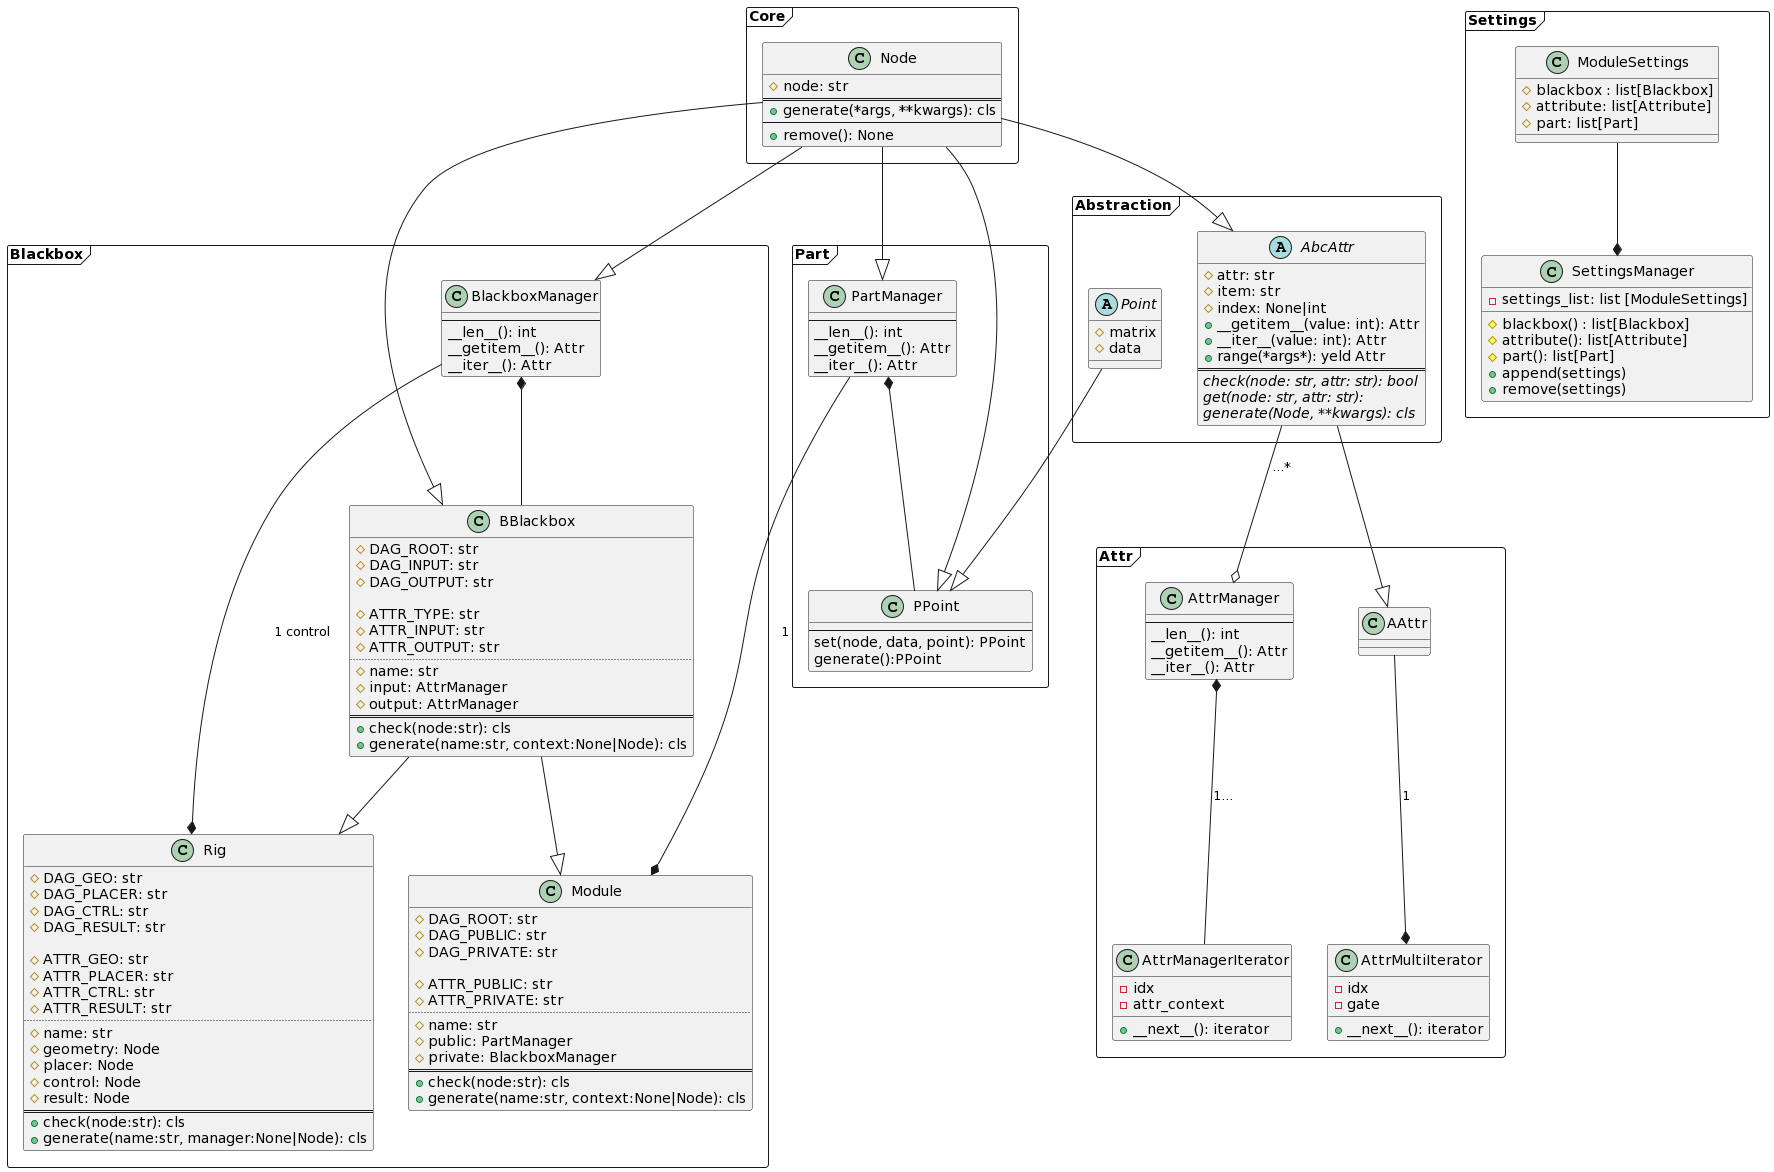

The diagram above was rendered by PlantUML. Its source (embedded in the PNG):
@startuml
package Abstraction <<Frame>>{
	abstract class Point{
		# matrix
		# data
		}
	abstract class AbcAttr{
		# attr: str
		# item: str
		# index: None|int
		+ __getitem__(value: int): Attr
		+ __iter__(value: int): Attr
		+ range(*args*): yeld Attr
		==
		{abstract} check(node: str, attr: str): bool
		{abstract} get(node: str, attr: str):
		{abstract} generate(Node, **kwargs): cls
		}
	}

package Core <<Frame>>{
	class Node{
		# node: str
		==
		+ generate(*args, **kwargs): cls
		--
		+ remove(): None
		}
	}

package Attr <<Frame>>{
	class AttrManager{
		--
		__len__(): int
		__getitem__(): Attr
		__iter__(): Attr 
		}
	class AttrManagerIterator{
		- idx
		- attr_context
		+ __next__(): iterator
		}
	class AAttr{
		}
	class AttrMultiIterator{
		- idx
		- gate
		+ __next__(): iterator
		}
	}

package Blackbox <<Frame>>{
	class BlackboxManager{
		--
		__len__(): int
		__getitem__(): Attr
		__iter__(): Attr 
		}
	class BBlackbox{
		# DAG_ROOT: str
		# DAG_INPUT: str
		# DAG_OUTPUT: str
		
		# ATTR_TYPE: str
		# ATTR_INPUT: str
		# ATTR_OUTPUT: str
		..
		# name: str
		# input: AttrManager
		# output: AttrManager
		==
		+ check(node:str): cls
		+ generate(name:str, context:None|Node): cls
		}
	class Module{
		# DAG_ROOT: str
		# DAG_PUBLIC: str
		# DAG_PRIVATE: str
		
		# ATTR_PUBLIC: str
		# ATTR_PRIVATE: str
		..
		# name: str
		# public: PartManager
		# private: BlackboxManager
		==
		+ check(node:str): cls
		+ generate(name:str, context:None|Node): cls
		}
	class Rig{
		# DAG_GEO: str
		# DAG_PLACER: str
		# DAG_CTRL: str
		# DAG_RESULT: str
		
		# ATTR_GEO: str
		# ATTR_PLACER: str
		# ATTR_CTRL: str
		# ATTR_RESULT: str
		..
		# name: str
		# geometry: Node
		# placer: Node
		# control: Node
		# result: Node
		==
		+ check(node:str): cls
		+ generate(name:str, manager:None|Node): cls
		}
	}

package Part <<Frame>>{
	class PartManager{
			--
			__len__(): int
			__getitem__(): Attr
			__iter__(): Attr 
		}
	class PPoint{
			--
			set(node, data, point): PPoint
			generate():PPoint
		}
	}

package Settings <<Frame>>{
	class SettingsManager{
		- settings_list: list [ModuleSettings]
		# blackbox() : list[Blackbox]
		# attribute(): list[Attribute]
		# part(): list[Part]
		+ append(settings)
		+ remove(settings)
		}
	class ModuleSettings{
		# blackbox : list[Blackbox]
		# attribute: list[Attribute]
		# part: list[Part]
		}
	}

Node --|> BBlackbox
Node --|> PartManager
Node --|> AbcAttr
Node --|> BlackboxManager

BlackboxManager *-- BBlackbox
Rig *-- BlackboxManager: 1 control
BBlackbox --|> Module
BBlackbox --|> Rig

AttrManager o-- AbcAttr: ...*
AttrManager *-- AttrManagerIterator: 1...
AbcAttr --|> AAttr
AAttr --* AttrMultiIterator: 1

PartManager --* Module: 1

Node --|> PPoint
Point --|> PPoint

PartManager *-- PPoint
ModuleSettings --* SettingsManager
@enduml